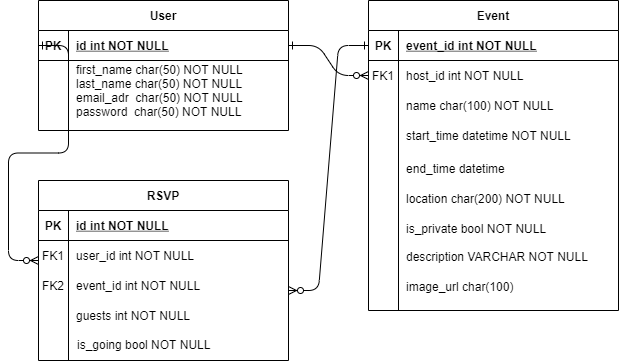

The diagram above was exported from draw.io. Its source (the exported page's mxGraphModel, read from the mxfile embedded in the PNG):
<mxGraphModel dx="412" dy="753" grid="1" gridSize="10" guides="1" tooltips="1" connect="1" arrows="1" fold="1" page="1" pageScale="1" pageWidth="850" pageHeight="1100" math="0" shadow="0" extFonts="Permanent Marker^https://fonts.googleapis.com/css?family=Permanent+Marker">
  <root>
    <mxCell id="0" />
    <mxCell id="1" parent="0" />
    <mxCell id="C-vyLk0tnHw3VtMMgP7b-1" value="" style="edgeStyle=entityRelationEdgeStyle;endArrow=ERzeroToMany;startArrow=ERone;endFill=1;startFill=0;" parent="1" source="C-vyLk0tnHw3VtMMgP7b-24" target="C-vyLk0tnHw3VtMMgP7b-6" edge="1">
      <mxGeometry width="100" height="100" relative="1" as="geometry">
        <mxPoint x="340" y="720" as="sourcePoint" />
        <mxPoint x="440" y="620" as="targetPoint" />
      </mxGeometry>
    </mxCell>
    <mxCell id="C-vyLk0tnHw3VtMMgP7b-2" value="Event" style="shape=table;startSize=30;container=1;collapsible=1;childLayout=tableLayout;fixedRows=1;rowLines=0;fontStyle=1;align=center;resizeLast=1;" parent="1" vertex="1">
      <mxGeometry x="450" y="120" width="250" height="310" as="geometry" />
    </mxCell>
    <mxCell id="C-vyLk0tnHw3VtMMgP7b-3" value="" style="shape=partialRectangle;collapsible=0;dropTarget=0;pointerEvents=0;fillColor=none;points=[[0,0.5],[1,0.5]];portConstraint=eastwest;top=0;left=0;right=0;bottom=1;" parent="C-vyLk0tnHw3VtMMgP7b-2" vertex="1">
      <mxGeometry y="30" width="250" height="30" as="geometry" />
    </mxCell>
    <mxCell id="C-vyLk0tnHw3VtMMgP7b-4" value="PK" style="shape=partialRectangle;overflow=hidden;connectable=0;fillColor=none;top=0;left=0;bottom=0;right=0;fontStyle=1;" parent="C-vyLk0tnHw3VtMMgP7b-3" vertex="1">
      <mxGeometry width="30" height="30" as="geometry" />
    </mxCell>
    <mxCell id="C-vyLk0tnHw3VtMMgP7b-5" value="event_id int NOT NULL " style="shape=partialRectangle;overflow=hidden;connectable=0;fillColor=none;top=0;left=0;bottom=0;right=0;align=left;spacingLeft=6;fontStyle=5;" parent="C-vyLk0tnHw3VtMMgP7b-3" vertex="1">
      <mxGeometry x="30" width="220" height="30" as="geometry" />
    </mxCell>
    <mxCell id="C-vyLk0tnHw3VtMMgP7b-6" value="" style="shape=partialRectangle;collapsible=0;dropTarget=0;pointerEvents=0;fillColor=none;points=[[0,0.5],[1,0.5]];portConstraint=eastwest;top=0;left=0;right=0;bottom=0;" parent="C-vyLk0tnHw3VtMMgP7b-2" vertex="1">
      <mxGeometry y="60" width="250" height="30" as="geometry" />
    </mxCell>
    <mxCell id="C-vyLk0tnHw3VtMMgP7b-7" value="FK1" style="shape=partialRectangle;overflow=hidden;connectable=0;fillColor=none;top=0;left=0;bottom=0;right=0;" parent="C-vyLk0tnHw3VtMMgP7b-6" vertex="1">
      <mxGeometry width="30" height="30" as="geometry" />
    </mxCell>
    <mxCell id="C-vyLk0tnHw3VtMMgP7b-8" value="host_id int NOT NULL" style="shape=partialRectangle;overflow=hidden;connectable=0;fillColor=none;top=0;left=0;bottom=0;right=0;align=left;spacingLeft=6;" parent="C-vyLk0tnHw3VtMMgP7b-6" vertex="1">
      <mxGeometry x="30" width="220" height="30" as="geometry" />
    </mxCell>
    <mxCell id="C-vyLk0tnHw3VtMMgP7b-9" value="" style="shape=partialRectangle;collapsible=0;dropTarget=0;pointerEvents=0;fillColor=none;points=[[0,0.5],[1,0.5]];portConstraint=eastwest;top=0;left=0;right=0;bottom=0;" parent="C-vyLk0tnHw3VtMMgP7b-2" vertex="1">
      <mxGeometry y="90" width="250" height="30" as="geometry" />
    </mxCell>
    <mxCell id="C-vyLk0tnHw3VtMMgP7b-10" value="" style="shape=partialRectangle;overflow=hidden;connectable=0;fillColor=none;top=0;left=0;bottom=0;right=0;" parent="C-vyLk0tnHw3VtMMgP7b-9" vertex="1">
      <mxGeometry width="30" height="30" as="geometry" />
    </mxCell>
    <mxCell id="C-vyLk0tnHw3VtMMgP7b-11" value="name char(100) NOT NULL" style="shape=partialRectangle;overflow=hidden;connectable=0;fillColor=none;top=0;left=0;bottom=0;right=0;align=left;spacingLeft=6;" parent="C-vyLk0tnHw3VtMMgP7b-9" vertex="1">
      <mxGeometry x="30" width="220" height="30" as="geometry" />
    </mxCell>
    <mxCell id="C-vyLk0tnHw3VtMMgP7b-23" value="User" style="shape=table;startSize=30;container=1;collapsible=1;childLayout=tableLayout;fixedRows=1;rowLines=0;fontStyle=1;align=center;resizeLast=1;" parent="1" vertex="1">
      <mxGeometry x="120" y="120" width="250" height="130" as="geometry" />
    </mxCell>
    <mxCell id="C-vyLk0tnHw3VtMMgP7b-24" value="" style="shape=partialRectangle;collapsible=0;dropTarget=0;pointerEvents=0;fillColor=none;points=[[0,0.5],[1,0.5]];portConstraint=eastwest;top=0;left=0;right=0;bottom=1;" parent="C-vyLk0tnHw3VtMMgP7b-23" vertex="1">
      <mxGeometry y="30" width="250" height="30" as="geometry" />
    </mxCell>
    <mxCell id="C-vyLk0tnHw3VtMMgP7b-25" value="PK" style="shape=partialRectangle;overflow=hidden;connectable=0;fillColor=none;top=0;left=0;bottom=0;right=0;fontStyle=1;" parent="C-vyLk0tnHw3VtMMgP7b-24" vertex="1">
      <mxGeometry width="30" height="30" as="geometry" />
    </mxCell>
    <mxCell id="C-vyLk0tnHw3VtMMgP7b-26" value="id int NOT NULL " style="shape=partialRectangle;overflow=hidden;connectable=0;fillColor=none;top=0;left=0;bottom=0;right=0;align=left;spacingLeft=6;fontStyle=5;" parent="C-vyLk0tnHw3VtMMgP7b-24" vertex="1">
      <mxGeometry x="30" width="220" height="30" as="geometry" />
    </mxCell>
    <mxCell id="C-vyLk0tnHw3VtMMgP7b-27" value="" style="shape=partialRectangle;collapsible=0;dropTarget=0;pointerEvents=0;fillColor=none;points=[[0,0.5],[1,0.5]];portConstraint=eastwest;top=0;left=0;right=0;bottom=0;" parent="C-vyLk0tnHw3VtMMgP7b-23" vertex="1">
      <mxGeometry y="60" width="250" height="60" as="geometry" />
    </mxCell>
    <mxCell id="C-vyLk0tnHw3VtMMgP7b-28" value="" style="shape=partialRectangle;overflow=hidden;connectable=0;fillColor=none;top=0;left=0;bottom=0;right=0;" parent="C-vyLk0tnHw3VtMMgP7b-27" vertex="1">
      <mxGeometry width="30" height="60" as="geometry" />
    </mxCell>
    <mxCell id="C-vyLk0tnHw3VtMMgP7b-29" value="first_name char(50) NOT NULL&#10;last_name char(50) NOT NULL&#10;email_adr  char(50) NOT NULL&#10;password  char(50) NOT NULL" style="shape=partialRectangle;overflow=hidden;connectable=0;fillColor=none;top=0;left=0;bottom=0;right=0;align=left;spacingLeft=6;" parent="C-vyLk0tnHw3VtMMgP7b-27" vertex="1">
      <mxGeometry x="30" width="220" height="60" as="geometry" />
    </mxCell>
    <mxCell id="OW2sg0xkbXKOKHW1VeSn-2" value="" style="shape=partialRectangle;collapsible=0;dropTarget=0;pointerEvents=0;fillColor=none;points=[[0,0.5],[1,0.5]];portConstraint=eastwest;top=0;left=0;right=0;bottom=0;" parent="1" vertex="1">
      <mxGeometry x="450" y="273" width="250" height="30" as="geometry" />
    </mxCell>
    <mxCell id="OW2sg0xkbXKOKHW1VeSn-3" value="" style="shape=partialRectangle;overflow=hidden;connectable=0;fillColor=none;top=0;left=0;bottom=0;right=0;" parent="OW2sg0xkbXKOKHW1VeSn-2" vertex="1">
      <mxGeometry width="30" height="30" as="geometry" />
    </mxCell>
    <mxCell id="OW2sg0xkbXKOKHW1VeSn-4" value="end_time datetime" style="shape=partialRectangle;overflow=hidden;connectable=0;fillColor=none;top=0;left=0;bottom=0;right=0;align=left;spacingLeft=6;" parent="OW2sg0xkbXKOKHW1VeSn-2" vertex="1">
      <mxGeometry x="30" width="220" height="30" as="geometry" />
    </mxCell>
    <mxCell id="OW2sg0xkbXKOKHW1VeSn-5" value="" style="shape=partialRectangle;collapsible=0;dropTarget=0;pointerEvents=0;fillColor=none;points=[[0,0.5],[1,0.5]];portConstraint=eastwest;top=0;left=0;right=0;bottom=0;" parent="1" vertex="1">
      <mxGeometry x="450" y="303" width="250" height="30" as="geometry" />
    </mxCell>
    <mxCell id="OW2sg0xkbXKOKHW1VeSn-6" value="" style="shape=partialRectangle;overflow=hidden;connectable=0;fillColor=none;top=0;left=0;bottom=0;right=0;" parent="OW2sg0xkbXKOKHW1VeSn-5" vertex="1">
      <mxGeometry width="30" height="30" as="geometry" />
    </mxCell>
    <mxCell id="OW2sg0xkbXKOKHW1VeSn-7" value="location char(200) NOT NULL" style="shape=partialRectangle;overflow=hidden;connectable=0;fillColor=none;top=0;left=0;bottom=0;right=0;align=left;spacingLeft=6;" parent="OW2sg0xkbXKOKHW1VeSn-5" vertex="1">
      <mxGeometry x="30" width="220" height="30" as="geometry" />
    </mxCell>
    <mxCell id="OW2sg0xkbXKOKHW1VeSn-8" value="" style="shape=partialRectangle;collapsible=0;dropTarget=0;pointerEvents=0;fillColor=none;points=[[0,0.5],[1,0.5]];portConstraint=eastwest;top=0;left=0;right=0;bottom=0;" parent="1" vertex="1">
      <mxGeometry x="450" y="333" width="250" height="30" as="geometry" />
    </mxCell>
    <mxCell id="OW2sg0xkbXKOKHW1VeSn-9" value="" style="shape=partialRectangle;overflow=hidden;connectable=0;fillColor=none;top=0;left=0;bottom=0;right=0;" parent="OW2sg0xkbXKOKHW1VeSn-8" vertex="1">
      <mxGeometry width="30" height="30" as="geometry" />
    </mxCell>
    <mxCell id="OW2sg0xkbXKOKHW1VeSn-10" value="is_private bool NOT NULL" style="shape=partialRectangle;overflow=hidden;connectable=0;fillColor=none;top=0;left=0;bottom=0;right=0;align=left;spacingLeft=6;" parent="OW2sg0xkbXKOKHW1VeSn-8" vertex="1">
      <mxGeometry x="30" width="220" height="30" as="geometry" />
    </mxCell>
    <mxCell id="OW2sg0xkbXKOKHW1VeSn-15" value="description VARCHAR NOT NULL" style="shape=partialRectangle;overflow=hidden;connectable=0;fillColor=none;top=0;left=0;bottom=0;right=0;align=left;spacingLeft=6;" parent="1" vertex="1">
      <mxGeometry x="480" y="361" width="220" height="30" as="geometry" />
    </mxCell>
    <mxCell id="OW2sg0xkbXKOKHW1VeSn-16" value="image_url char(100)" style="shape=partialRectangle;overflow=hidden;connectable=0;fillColor=none;top=0;left=0;bottom=0;right=0;align=left;spacingLeft=6;" parent="1" vertex="1">
      <mxGeometry x="480" y="391" width="220" height="30" as="geometry" />
    </mxCell>
    <mxCell id="OW2sg0xkbXKOKHW1VeSn-17" value="RSVP" style="shape=table;startSize=30;container=1;collapsible=1;childLayout=tableLayout;fixedRows=1;rowLines=0;fontStyle=1;align=center;resizeLast=1;" parent="1" vertex="1">
      <mxGeometry x="120" y="300" width="250" height="180" as="geometry" />
    </mxCell>
    <mxCell id="OW2sg0xkbXKOKHW1VeSn-18" value="" style="shape=partialRectangle;collapsible=0;dropTarget=0;pointerEvents=0;fillColor=none;points=[[0,0.5],[1,0.5]];portConstraint=eastwest;top=0;left=0;right=0;bottom=1;" parent="OW2sg0xkbXKOKHW1VeSn-17" vertex="1">
      <mxGeometry y="30" width="250" height="30" as="geometry" />
    </mxCell>
    <mxCell id="OW2sg0xkbXKOKHW1VeSn-19" value="PK" style="shape=partialRectangle;overflow=hidden;connectable=0;fillColor=none;top=0;left=0;bottom=0;right=0;fontStyle=1;" parent="OW2sg0xkbXKOKHW1VeSn-18" vertex="1">
      <mxGeometry width="30" height="30" as="geometry" />
    </mxCell>
    <mxCell id="OW2sg0xkbXKOKHW1VeSn-20" value="id int NOT NULL " style="shape=partialRectangle;overflow=hidden;connectable=0;fillColor=none;top=0;left=0;bottom=0;right=0;align=left;spacingLeft=6;fontStyle=5;" parent="OW2sg0xkbXKOKHW1VeSn-18" vertex="1">
      <mxGeometry x="30" width="220" height="30" as="geometry" />
    </mxCell>
    <mxCell id="OW2sg0xkbXKOKHW1VeSn-21" value="" style="shape=partialRectangle;collapsible=0;dropTarget=0;pointerEvents=0;fillColor=none;points=[[0,0.5],[1,0.5]];portConstraint=eastwest;top=0;left=0;right=0;bottom=0;" parent="OW2sg0xkbXKOKHW1VeSn-17" vertex="1">
      <mxGeometry y="60" width="250" height="60" as="geometry" />
    </mxCell>
    <mxCell id="OW2sg0xkbXKOKHW1VeSn-22" value="" style="shape=partialRectangle;overflow=hidden;connectable=0;fillColor=none;top=0;left=0;bottom=0;right=0;" parent="OW2sg0xkbXKOKHW1VeSn-21" vertex="1">
      <mxGeometry width="30" height="60" as="geometry" />
    </mxCell>
    <mxCell id="OW2sg0xkbXKOKHW1VeSn-23" value="" style="shape=partialRectangle;overflow=hidden;connectable=0;fillColor=none;top=0;left=0;bottom=0;right=0;align=left;spacingLeft=6;" parent="OW2sg0xkbXKOKHW1VeSn-21" vertex="1">
      <mxGeometry x="30" width="220" height="60" as="geometry" />
    </mxCell>
    <mxCell id="OW2sg0xkbXKOKHW1VeSn-25" value="FK1" style="shape=partialRectangle;overflow=hidden;connectable=0;fillColor=none;top=0;left=0;bottom=0;right=0;" parent="1" vertex="1">
      <mxGeometry x="120" y="360" width="30" height="30" as="geometry" />
    </mxCell>
    <mxCell id="OW2sg0xkbXKOKHW1VeSn-26" value="user_id int NOT NULL" style="shape=partialRectangle;overflow=hidden;connectable=0;fillColor=none;top=0;left=0;bottom=0;right=0;align=left;spacingLeft=6;" parent="1" vertex="1">
      <mxGeometry x="150" y="360" width="220" height="30" as="geometry" />
    </mxCell>
    <mxCell id="OW2sg0xkbXKOKHW1VeSn-27" value="FK2" style="shape=partialRectangle;overflow=hidden;connectable=0;fillColor=none;top=0;left=0;bottom=0;right=0;" parent="1" vertex="1">
      <mxGeometry x="120" y="390" width="30" height="30" as="geometry" />
    </mxCell>
    <mxCell id="OW2sg0xkbXKOKHW1VeSn-28" value="event_id int NOT NULL" style="shape=partialRectangle;overflow=hidden;connectable=0;fillColor=none;top=0;left=0;bottom=0;right=0;align=left;spacingLeft=6;" parent="1" vertex="1">
      <mxGeometry x="150" y="390" width="220" height="30" as="geometry" />
    </mxCell>
    <mxCell id="OW2sg0xkbXKOKHW1VeSn-29" value="guests int NOT NULL" style="shape=partialRectangle;overflow=hidden;connectable=0;fillColor=none;top=0;left=0;bottom=0;right=0;align=left;spacingLeft=6;" parent="1" vertex="1">
      <mxGeometry x="150" y="420" width="220" height="30" as="geometry" />
    </mxCell>
    <mxCell id="OW2sg0xkbXKOKHW1VeSn-30" value="" style="edgeStyle=entityRelationEdgeStyle;endArrow=ERone;startArrow=ERzeroToMany;endFill=0;startFill=1;entryX=0;entryY=0.5;entryDx=0;entryDy=0;" parent="1" target="C-vyLk0tnHw3VtMMgP7b-3" edge="1">
      <mxGeometry width="100" height="100" relative="1" as="geometry">
        <mxPoint x="370" y="410" as="sourcePoint" />
        <mxPoint x="420" y="440" as="targetPoint" />
      </mxGeometry>
    </mxCell>
    <mxCell id="OW2sg0xkbXKOKHW1VeSn-33" value="" style="edgeStyle=entityRelationEdgeStyle;endArrow=ERzeroToMany;startArrow=ERone;endFill=1;startFill=0;exitX=0;exitY=0.5;exitDx=0;exitDy=0;rounded=1;" parent="1" source="C-vyLk0tnHw3VtMMgP7b-24" edge="1">
      <mxGeometry width="100" height="100" relative="1" as="geometry">
        <mxPoint x="40" y="380" as="sourcePoint" />
        <mxPoint x="120" y="380" as="targetPoint" />
      </mxGeometry>
    </mxCell>
    <mxCell id="gDH_Mh9zOUOj5QeaL2bX-1" value="is_going bool NOT NULL" style="shape=partialRectangle;overflow=hidden;connectable=0;fillColor=none;top=0;left=0;bottom=0;right=0;align=left;spacingLeft=6;" vertex="1" parent="1">
      <mxGeometry x="151" y="449" width="220" height="30" as="geometry" />
    </mxCell>
    <mxCell id="gDH_Mh9zOUOj5QeaL2bX-2" value="start_time datetime NOT NULL" style="shape=partialRectangle;overflow=hidden;connectable=0;fillColor=none;top=0;left=0;bottom=0;right=0;align=left;spacingLeft=6;" vertex="1" parent="1">
      <mxGeometry x="480" y="240" width="220" height="30" as="geometry" />
    </mxCell>
  </root>
</mxGraphModel>